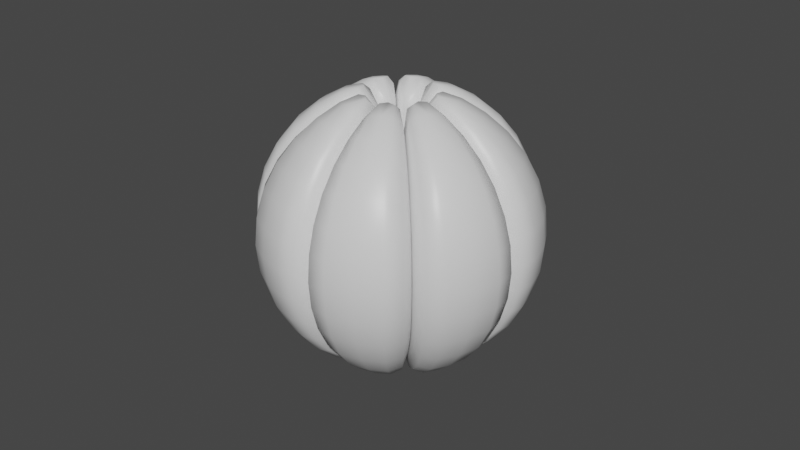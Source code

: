 # Source: garlicCut7.blend  (saved by Blender 3.2.14; exported with 4.5.12 LTS)
import bpy
from mathutils import Matrix  # noqa: F401  (used for matrix-valued properties, if any)

bpy.ops.wm.read_factory_settings(use_empty=True)
scene = bpy.context.scene
scene.name = 'Scene'

# ---- collections
col_collection = bpy.data.collections.new('Collection'); scene.collection.children.link(col_collection)

# ---- materials (node trees are filled in below, after node groups)
mat_garlic = bpy.data.materials.new('Garlic')
mat_garlic.alpha_threshold = 0.0
mat_garlic.use_transparent_shadow = False
mat_garlic.line_color = (0.0, 0.0, 0.0, 1.0)

# ---- material node trees
mat_garlic.use_nodes = True; mat_garlic.node_tree.nodes.clear()
_N = mat_garlic.node_tree.nodes; _L = mat_garlic.node_tree.links
n0 = _N.new('ShaderNodeOutputMaterial'); n0.name = 'Material Output'; n0.location = (300, 300)
n1 = _N.new('ShaderNodeBsdfPrincipled'); n1.name = 'Principled BSDF'; n1.location = (10, 300)
n1.distribution = 'GGX'
n1.subsurface_method = 'RANDOM_WALK_SKIN'
n1.inputs[2].default_value = 0.4
n1.inputs[3].default_value = 1.45
n1.inputs[27].default_value = (0.0, 0.0, 0.0, 1.0)
n1.inputs[28].default_value = 1.0
_L.new(n1.outputs[0], n0.inputs[0])
n0.is_active_output = True

# ---- world
world_world = bpy.data.worlds.new('World'); scene.world = world_world
world_world.use_nodes = True; world_world.node_tree.nodes.clear()
_N = world_world.node_tree.nodes; _L = world_world.node_tree.links
n0 = _N.new('ShaderNodeOutputWorld'); n0.name = 'World Output'; n0.location = (300, 300)
n1 = _N.new('ShaderNodeBackground'); n1.name = 'Background'; n1.location = (10, 300)
n1.inputs[0].default_value = (0.05088, 0.05088, 0.05088, 1.0)
_L.new(n1.outputs[0], n0.inputs[0])
n0.is_active_output = True
world_world.color = (0.05088, 0.05088, 0.05088)
world_world.use_sun_shadow = False
world_world.sun_shadow_jitter_overblur = 0.0

# ---- meshes
me_sphere_003 = bpy.data.meshes.new('Sphere.003')
me_sphere_003.from_pydata([(0.009073, 0.009073, 0.02156), (0.01676, 0.01676, 0.0143), (0.0219, 0.0219, 0.003417), (0.02371, 0.02371, -0.009414), (0.0219, 0.0219, -0.02225), (0.01676, 0.01676, -0.03312), (0.009073, 0.009073, -0.04039), (0.01591, 0.00659, 0.03216), (0.0294, 0.01218, 0.02241), (0.03841, 0.01591, 0.007807), (0.04157, 0.01722, -0.009414), (0.03841, 0.01591, -0.02663), (0.0294, 0.01218, -0.04123), (0.01591, 0.00659, -0.05099), (0.01283, -3.917e-09, 0.02156), (0.02371, -7.643e-09, 0.0143), (0.03098, -8.793e-09, 0.003417), (0.03353, -1.008e-08, -0.009414), (0.03098, -8.829e-09, -0.02225), (0.02371, -7.708e-09, -0.03312), (0.01283, -5.344e-09, -0.04039), (0.01125, -8.743e-09, 0.02188), (0.01125, -4.92e-09, -0.04071), (0.01722, -4.323e-09, 0.03216), (0.03182, -8.346e-09, 0.02241), (0.04157, -9.687e-09, 0.007807), (0.045, -1.103e-08, -0.009414), (0.04157, -9.687e-09, -0.02663), (0.03182, -8.346e-09, -0.04123), (0.01722, -5.664e-09, -0.05099), (0.007955, 0.007955, 0.02188), (0.007955, 0.007955, -0.04071), (0.01218, 0.01218, 0.03216), (0.0225, 0.0225, 0.02241), (0.0294, 0.0294, 0.007807), (0.03182, 0.03182, -0.009414), (0.0294, 0.0294, -0.02663), (0.0225, 0.0225, -0.04123), (0.01218, 0.01218, -0.05099), (-1.599e-15, -7.868e-09, 0.03559), (0.0, -3.934e-09, -0.05441)], [], [(32, 39, 7), (40, 38, 13), (37, 36, 11, 12), (35, 34, 9, 10), (33, 32, 7, 8), (38, 37, 12, 13), (36, 35, 10, 11), (34, 33, 8, 9), (12, 11, 27, 28), (10, 9, 25, 26), (8, 7, 23, 24), (13, 12, 28, 29), (11, 10, 26, 27), (9, 8, 24, 25), (7, 39, 23), (40, 13, 29), (14, 21, 22, 20, 19, 18, 17, 16, 15), (0, 1, 2, 3, 4, 5, 6, 31, 30), (14, 15, 24, 23), (15, 16, 25, 24), (16, 17, 26, 25), (17, 18, 27, 26), (18, 19, 28, 27), (19, 20, 29, 28), (21, 14, 23, 39), (20, 22, 40, 29), (22, 21, 39, 40), (1, 0, 32, 33), (2, 1, 33, 34), (3, 2, 34, 35), (4, 3, 35, 36), (5, 4, 36, 37), (6, 5, 37, 38), (0, 30, 39, 32), (31, 6, 38, 40), (30, 31, 40, 39)])
me_sphere_003.polygons.foreach_set('use_smooth', [True] * 36)
_uv = me_sphere_003.uv_layers.new(name='UVMap')
_uv.uv.foreach_set('vector', [0.625, 0.875, 0.5937, 1.0, 0.5625, 0.875, 0.5937, 0.0, 0.625, 0.125, 0.5625, 0.125, 0.625, 0.25, 0.625, 0.375, 0.5625, 0.375, 0.5625, 0.25, 0.625, 0.5, 0.625, 0.625, 0.5625, 0.625, 0.5625, 0.5, 0.625, 0.75, 0.625, 0.875, 0.5625, 0.875, 0.5625, 0.75, 0.625, 0.125, 0.625, 0.25, 0.5625, 0.25, 0.5625, 0.125, 0.625, 0.375, 0.625, 0.5, 0.5625, 0.5, 0.5625, 0.375, 0.625, 0.625, 0.625, 0.75, 0.5625, 0.75, 0.5625, 0.625, 0.5625, 0.25, 0.5625, 0.375, 0.5, 0.375, 0.5, 0.25, 0.5625, 0.5, 0.5625, 0.625, 0.5, 0.625, 0.5, 0.5, 0.5625, 0.75, 0.5625, 0.875, 0.5, 0.875, 0.5, 0.75, 0.5625, 0.125, 0.5625, 0.25, 0.5, 0.25, 0.5, 0.125, 0.5625, 0.375, 0.5625, 0.5, 0.5, 0.5, 0.5, 0.375, 0.5625, 0.625, 0.5625, 0.75, 0.5, 0.75, 0.5, 0.625, 0.5625, 0.875, 0.5312, 1.0, 0.5, 0.875, 0.5312, 0.0, 0.5625, 0.125, 0.5, 0.125, 0.5148, 0.804, 0.5166, 0.8126, 0.5166, 0.1874, 0.5148, 0.196, 0.5078, 0.2928, 0.506, 0.3955, 0.5056, 0.5, 0.506, 0.6045, 0.5078, 0.7072, 0.6053, 0.804, 0.6127, 0.7072, 0.6142, 0.6045, 0.6139, 0.5, 0.6118, 0.3955, 0.606, 0.2928, 0.5856, 0.196, 0.5803, 0.1874, 0.6032, 0.8126, 0.5148, 0.804, 0.5078, 0.7072, 0.5, 0.75, 0.5, 0.875, 0.5078, 0.7072, 0.506, 0.6045, 0.5, 0.625, 0.5, 0.75, 0.506, 0.6045, 0.5056, 0.5, 0.5, 0.5, 0.5, 0.625, 0.5056, 0.5, 0.506, 0.3955, 0.5, 0.375, 0.5, 0.5, 0.506, 0.3955, 0.5078, 0.2928, 0.5, 0.25, 0.5, 0.375, 0.5078, 0.2928, 0.5148, 0.196, 0.5, 0.125, 0.5, 0.25, 0.5166, 0.8126, 0.5148, 0.804, 0.5, 0.875, 0.5312, 1.0, 0.5148, 0.196, 0.5166, 0.1874, 0.5312, 0.0, 0.5, 0.125, 0.5166, 0.1874, 0.5166, 0.8126, 0.5312, 1.0, 0.5312, 0.0, 0.6127, 0.7072, 0.6053, 0.804, 0.625, 0.875, 0.625, 0.75, 0.6142, 0.6045, 0.6127, 0.7072, 0.625, 0.75, 0.625, 0.625, 0.6139, 0.5, 0.6142, 0.6045, 0.625, 0.625, 0.625, 0.5, 0.6118, 0.3955, 0.6139, 0.5, 0.625, 0.5, 0.625, 0.375, 0.606, 0.2928, 0.6118, 0.3955, 0.625, 0.375, 0.625, 0.25, 0.5856, 0.196, 0.606, 0.2928, 0.625, 0.25, 0.625, 0.125, 0.6053, 0.804, 0.6032, 0.8126, 0.5937, 1.0, 0.625, 0.875, 0.5803, 0.1874, 0.5856, 0.196, 0.625, 0.125, 0.5312, 0.0, 0.6032, 0.8126, 0.5803, 0.1874, 0.5312, 0.0, 0.5937, 1.0])
me_sphere_003.materials.append(mat_garlic)
me_sphere_003.update()
me_sphere_005 = bpy.data.meshes.new('Sphere.005')
me_sphere_005.from_pydata([(-1.778e-09, 0.02371, 0.0143), (-2.35e-09, 0.03098, 0.003417), (-2.388e-09, 0.03098, -0.02225), (-1.027e-09, 0.01283, -0.04039), (0.00659, 0.01591, 0.03216), (0.01218, 0.0294, 0.02241), (0.01591, 0.03841, 0.007807), (0.01722, 0.04157, -0.009414), (0.01591, 0.03841, -0.02663), (0.01218, 0.0294, -0.04123), (0.00659, 0.01591, -0.05099), (0.009073, 0.009073, 0.02156), (0.01676, 0.01676, 0.0143), (0.0219, 0.0219, 0.003417), (0.02371, 0.02371, -0.009414), (0.0219, 0.0219, -0.02225), (0.01676, 0.01676, -0.03312), (0.009073, 0.009073, -0.04039), (2.574e-09, 0.01125, 0.02188), (2.456e-09, 0.01125, -0.04071), (8.616e-09, 0.01283, 0.02156), (2.442e-08, 0.03353, -0.009414), (1.173e-08, 0.02371, -0.03312), (0.0, 0.03182, 0.02241), (0.0, 0.04157, 0.007807), (0.007955, 0.007955, 0.02188), (9.552e-09, 0.01722, 0.03216), (2.699e-08, 0.045, -0.009414), (0.0, 0.04157, -0.02663), (1.358e-08, 0.03182, -0.04123), (0.0, 0.01722, -0.05099), (0.007955, 0.007955, -0.04071), (0.01218, 0.01218, 0.03216), (0.0225, 0.0225, 0.02241), (0.0294, 0.0294, 0.007807), (0.03182, 0.03182, -0.009414), (0.0294, 0.0294, -0.02663), (0.0225, 0.0225, -0.04123), (0.01218, 0.01218, -0.05099), (-1.599e-15, -7.868e-09, 0.03559), (0.0, -3.934e-09, -0.05441)], [], [(27, 24, 6, 7), (23, 26, 4, 5), (30, 29, 9, 10), (28, 27, 7, 8), (24, 23, 5, 6), (26, 39, 4), (40, 30, 10), (29, 28, 8, 9), (10, 9, 37, 38), (8, 7, 35, 36), (6, 5, 33, 34), (4, 39, 32), (40, 10, 38), (9, 8, 36, 37), (7, 6, 34, 35), (5, 4, 32, 33), (11, 25, 31, 17, 16, 15, 14, 13, 12), (0, 1, 21, 2, 22, 3, 19, 18, 20), (1, 0, 23, 24), (20, 18, 39, 26), (0, 20, 26, 23), (21, 1, 24, 27), (2, 21, 27, 28), (22, 2, 28, 29), (3, 22, 29, 30), (19, 3, 30, 40), (18, 19, 40, 39), (11, 12, 33, 32), (12, 13, 34, 33), (13, 14, 35, 34), (14, 15, 36, 35), (15, 16, 37, 36), (16, 17, 38, 37), (25, 11, 32, 39), (17, 31, 40, 38), (31, 25, 39, 40)])
me_sphere_005.polygons.foreach_set('use_smooth', [True] * 36)
_uv = me_sphere_005.uv_layers.new(name='UVMap')
_uv.uv.foreach_set('vector', [0.75, 0.5, 0.75, 0.625, 0.6875, 0.625, 0.6875, 0.5, 0.75, 0.75, 0.75, 0.875, 0.6875, 0.875, 0.6875, 0.75, 0.75, 0.125, 0.75, 0.25, 0.6875, 0.25, 0.6875, 0.125, 0.75, 0.375, 0.75, 0.5, 0.6875, 0.5, 0.6875, 0.375, 0.75, 0.625, 0.75, 0.75, 0.6875, 0.75, 0.6875, 0.625, 0.75, 0.875, 0.7187, 1.0, 0.6875, 0.875, 0.7188, 0.0, 0.75, 0.125, 0.6875, 0.125, 0.75, 0.25, 0.75, 0.375, 0.6875, 0.375, 0.6875, 0.25, 0.6875, 0.125, 0.6875, 0.25, 0.625, 0.25, 0.625, 0.125, 0.6875, 0.375, 0.6875, 0.5, 0.625, 0.5, 0.625, 0.375, 0.6875, 0.625, 0.6875, 0.75, 0.625, 0.75, 0.625, 0.625, 0.6875, 0.875, 0.6562, 1.0, 0.625, 0.875, 0.6562, 0.0, 0.6875, 0.125, 0.625, 0.125, 0.6875, 0.25, 0.6875, 0.375, 0.625, 0.375, 0.625, 0.25, 0.6875, 0.5, 0.6875, 0.625, 0.625, 0.625, 0.625, 0.5, 0.6875, 0.75, 0.6875, 0.875, 0.625, 0.875, 0.625, 0.75, 0.6398, 0.804, 0.6416, 0.8126, 0.6416, 0.1874, 0.6398, 0.196, 0.6328, 0.2928, 0.631, 0.3955, 0.6306, 0.5, 0.631, 0.6045, 0.6328, 0.7072, 0.7377, 0.7072, 0.7392, 0.6045, 0.7389, 0.5, 0.7368, 0.3955, 0.731, 0.2928, 0.7106, 0.196, 0.7053, 0.1874, 0.7282, 0.8126, 0.7303, 0.804, 0.7392, 0.6045, 0.7377, 0.7072, 0.75, 0.75, 0.75, 0.625, 0.7303, 0.804, 0.7282, 0.8126, 0.7187, 1.0, 0.75, 0.875, 0.7377, 0.7072, 0.7303, 0.804, 0.75, 0.875, 0.75, 0.75, 0.7389, 0.5, 0.7392, 0.6045, 0.75, 0.625, 0.75, 0.5, 0.7368, 0.3955, 0.7389, 0.5, 0.75, 0.5, 0.75, 0.375, 0.731, 0.2928, 0.7368, 0.3955, 0.75, 0.375, 0.75, 0.25, 0.7106, 0.196, 0.731, 0.2928, 0.75, 0.25, 0.75, 0.125, 0.7053, 0.1874, 0.7106, 0.196, 0.75, 0.125, 0.6562, 0.0, 0.7282, 0.8126, 0.7053, 0.1874, 0.6562, 0.0, 0.7187, 1.0, 0.6398, 0.804, 0.6328, 0.7072, 0.625, 0.75, 0.625, 0.875, 0.6328, 0.7072, 0.631, 0.6045, 0.625, 0.625, 0.625, 0.75, 0.631, 0.6045, 0.6306, 0.5, 0.625, 0.5, 0.625, 0.625, 0.6306, 0.5, 0.631, 0.3955, 0.625, 0.375, 0.625, 0.5, 0.631, 0.3955, 0.6328, 0.2928, 0.625, 0.25, 0.625, 0.375, 0.6328, 0.2928, 0.6398, 0.196, 0.625, 0.125, 0.625, 0.25, 0.6416, 0.8126, 0.6398, 0.804, 0.625, 0.875, 0.6562, 1.0, 0.6398, 0.196, 0.6416, 0.1874, 0.6562, 0.0, 0.625, 0.125, 0.6416, 0.1874, 0.6416, 0.8126, 0.6562, 1.0, 0.6562, 0.0])
me_sphere_005.materials.append(mat_garlic)
me_sphere_005.update()
me_sphere_006 = bpy.data.meshes.new('Sphere.006')
me_sphere_006.from_pydata([(1.173e-08, 0.02371, -0.03312), (2.442e-08, 0.03353, -0.009414), (8.616e-09, 0.01283, 0.02156), (-0.00659, 0.01591, -0.05099), (-0.01218, 0.0294, -0.04123), (-0.01591, 0.03841, -0.02663), (-0.01722, 0.04157, -0.009414), (-0.01591, 0.03841, 0.007807), (-0.01218, 0.0294, 0.02241), (-0.00659, 0.01591, 0.03216), (-0.009073, 0.009073, -0.04039), (-0.01676, 0.01676, -0.03312), (-0.0219, 0.0219, -0.02225), (-0.02371, 0.02371, -0.009414), (-0.0219, 0.0219, 0.003417), (-0.01676, 0.01676, 0.0143), (-0.009073, 0.009073, 0.02156), (2.456e-09, 0.01125, -0.04071), (2.574e-09, 0.01125, 0.02188), (-1.027e-09, 0.01283, -0.04039), (-2.388e-09, 0.03098, -0.02225), (-2.35e-09, 0.03098, 0.003417), (-1.778e-09, 0.02371, 0.0143), (0.0, 0.01722, -0.05099), (-0.007955, 0.007955, -0.04071), (1.358e-08, 0.03182, -0.04123), (0.0, 0.04157, -0.02663), (2.699e-08, 0.045, -0.009414), (0.0, 0.04157, 0.007807), (9.552e-09, 0.01722, 0.03216), (0.0, 0.03182, 0.02241), (-0.007955, 0.007955, 0.02188), (-0.01218, 0.01218, -0.05099), (0.0, -3.934e-09, -0.05441), (-1.599e-15, -7.868e-09, 0.03559), (-0.01218, 0.01218, 0.03216), (-0.0225, 0.0225, -0.04123), (-0.0294, 0.0294, -0.02663), (-0.03182, 0.03182, -0.009414), (-0.0294, 0.0294, 0.007807), (-0.0225, 0.0225, 0.02241)], [], [(8, 9, 29, 30), (6, 7, 28, 27), (4, 5, 26, 25), (33, 3, 23), (9, 34, 29), (7, 8, 30, 28), (5, 6, 27, 26), (3, 4, 25, 23), (33, 32, 3), (35, 34, 9), (39, 40, 8, 7), (37, 38, 6, 5), (32, 36, 4, 3), (40, 35, 9, 8), (38, 39, 7, 6), (36, 37, 5, 4), (19, 0, 20, 1, 21, 22, 2, 18, 17), (10, 24, 31, 16, 15, 14, 13, 12, 11), (19, 17, 33, 23), (0, 19, 23, 25), (20, 0, 25, 26), (1, 20, 26, 27), (21, 1, 27, 28), (2, 22, 30, 29), (18, 2, 29, 34), (22, 21, 28, 30), (17, 18, 34, 33), (24, 10, 32, 33), (16, 31, 34, 35), (10, 11, 36, 32), (11, 12, 37, 36), (12, 13, 38, 37), (13, 14, 39, 38), (14, 15, 40, 39), (15, 16, 35, 40), (31, 24, 33, 34)])
me_sphere_006.polygons.foreach_set('use_smooth', [True] * 36)
_uv = me_sphere_006.uv_layers.new(name='UVMap')
_uv.uv.foreach_set('vector', [0.8125, 0.75, 0.8125, 0.875, 0.75, 0.875, 0.75, 0.75, 0.8125, 0.5, 0.8125, 0.625, 0.75, 0.625, 0.75, 0.5, 0.8125, 0.25, 0.8125, 0.375, 0.75, 0.375, 0.75, 0.25, 0.7812, 0.0, 0.8125, 0.125, 0.75, 0.125, 0.8125, 0.875, 0.7812, 1.0, 0.75, 0.875, 0.8125, 0.625, 0.8125, 0.75, 0.75, 0.75, 0.75, 0.625, 0.8125, 0.375, 0.8125, 0.5, 0.75, 0.5, 0.75, 0.375, 0.8125, 0.125, 0.8125, 0.25, 0.75, 0.25, 0.75, 0.125, 0.8437, 0.0, 0.875, 0.125, 0.8125, 0.125, 0.875, 0.875, 0.8437, 1.0, 0.8125, 0.875, 0.875, 0.625, 0.875, 0.75, 0.8125, 0.75, 0.8125, 0.625, 0.875, 0.375, 0.875, 0.5, 0.8125, 0.5, 0.8125, 0.375, 0.875, 0.125, 0.875, 0.25, 0.8125, 0.25, 0.8125, 0.125, 0.875, 0.75, 0.875, 0.875, 0.8125, 0.875, 0.8125, 0.75, 0.875, 0.5, 0.875, 0.625, 0.8125, 0.625, 0.8125, 0.5, 0.875, 0.25, 0.875, 0.375, 0.8125, 0.375, 0.8125, 0.25, 0.7648, 0.196, 0.7578, 0.2928, 0.756, 0.3955, 0.7556, 0.5, 0.756, 0.6045, 0.7578, 0.7072, 0.7648, 0.804, 0.7666, 0.8126, 0.7666, 0.1874, 0.8356, 0.196, 0.8303, 0.1874, 0.8532, 0.8126, 0.8553, 0.804, 0.8627, 0.7072, 0.8642, 0.6045, 0.8639, 0.5, 0.8618, 0.3955, 0.856, 0.2928, 0.7648, 0.196, 0.7666, 0.1874, 0.7812, 0.0, 0.75, 0.125, 0.7578, 0.2928, 0.7648, 0.196, 0.75, 0.125, 0.75, 0.25, 0.756, 0.3955, 0.7578, 0.2928, 0.75, 0.25, 0.75, 0.375, 0.7556, 0.5, 0.756, 0.3955, 0.75, 0.375, 0.75, 0.5, 0.756, 0.6045, 0.7556, 0.5, 0.75, 0.5, 0.75, 0.625, 0.7648, 0.804, 0.7578, 0.7072, 0.75, 0.75, 0.75, 0.875, 0.7666, 0.8126, 0.7648, 0.804, 0.75, 0.875, 0.7812, 1.0, 0.7578, 0.7072, 0.756, 0.6045, 0.75, 0.625, 0.75, 0.75, 0.7666, 0.1874, 0.7666, 0.8126, 0.7812, 1.0, 0.7812, 0.0, 0.8303, 0.1874, 0.8356, 0.196, 0.875, 0.125, 0.7812, 0.0, 0.8553, 0.804, 0.8532, 0.8126, 0.8437, 1.0, 0.875, 0.875, 0.8356, 0.196, 0.856, 0.2928, 0.875, 0.25, 0.875, 0.125, 0.856, 0.2928, 0.8618, 0.3955, 0.875, 0.375, 0.875, 0.25, 0.8618, 0.3955, 0.8639, 0.5, 0.875, 0.5, 0.875, 0.375, 0.8639, 0.5, 0.8642, 0.6045, 0.875, 0.625, 0.875, 0.5, 0.8642, 0.6045, 0.8627, 0.7072, 0.875, 0.75, 0.875, 0.625, 0.8627, 0.7072, 0.8553, 0.804, 0.875, 0.875, 0.875, 0.75, 0.8532, 0.8126, 0.8303, 0.1874, 0.7812, 0.0, 0.8437, 1.0])
me_sphere_006.materials.append(mat_garlic)
me_sphere_006.update()
me_sphere_007 = bpy.data.meshes.new('Sphere.007')
me_sphere_007.from_pydata([(-0.009073, 0.009073, -0.04039), (-0.01676, 0.01676, -0.03312), (-0.0219, 0.0219, -0.02225), (-0.02371, 0.02371, -0.009414), (-0.0219, 0.0219, 0.003417), (-0.01676, 0.01676, 0.0143), (-0.009073, 0.009073, 0.02156), (-0.01591, 0.00659, -0.05099), (-0.0294, 0.01218, -0.04123), (-0.03841, 0.01591, -0.02663), (-0.04157, 0.01722, -0.009414), (-0.03841, 0.01591, 0.007807), (-0.0294, 0.01218, 0.02241), (-0.01591, 0.00659, 0.03216), (-0.01283, 1.083e-09, -0.04039), (-0.02371, 2.478e-10, -0.03312), (-0.03098, 7.318e-09, -0.02225), (-0.03353, 1.104e-08, -0.009414), (-0.03098, 7.444e-09, 0.003417), (-0.02371, 4.809e-10, 0.0143), (-0.01283, 7.169e-10, 0.02156), (-0.007955, 0.007955, -0.04071), (-0.007955, 0.007955, 0.02188), (-0.01218, 0.01218, -0.05099), (-0.01125, 5.287e-10, -0.04071), (-0.01125, -3.011e-09, 0.02188), (-0.01218, 0.01218, 0.03216), (-0.0225, 0.0225, -0.04123), (-0.0294, 0.0294, -0.02663), (-0.03182, 0.03182, -0.009414), (-0.0294, 0.0294, 0.007807), (-0.0225, 0.0225, 0.02241), (-0.01722, 3.053e-09, -0.05099), (0.0, -3.934e-09, -0.05441), (-1.599e-15, -7.868e-09, 0.03559), (-0.01722, 2.383e-09, 0.03216), (-0.03182, 3.724e-09, -0.04123), (-0.04157, 1.177e-08, -0.02663), (-0.045, 1.579e-08, -0.009414), (-0.04157, 1.177e-08, 0.007807), (-0.03182, 3.724e-09, 0.02241)], [], [(11, 12, 31, 30), (9, 10, 29, 28), (7, 8, 27, 23), (12, 13, 26, 31), (10, 11, 30, 29), (8, 9, 28, 27), (33, 7, 23), (13, 34, 26), (40, 35, 13, 12), (38, 39, 11, 10), (36, 37, 9, 8), (33, 32, 7), (35, 34, 13), (39, 40, 12, 11), (37, 38, 10, 9), (32, 36, 8, 7), (0, 1, 2, 3, 4, 5, 6, 22, 21), (14, 24, 25, 20, 19, 18, 17, 16, 15), (0, 21, 33, 23), (22, 6, 26, 34), (1, 0, 23, 27), (2, 1, 27, 28), (3, 2, 28, 29), (4, 3, 29, 30), (5, 4, 30, 31), (6, 5, 31, 26), (21, 22, 34, 33), (24, 14, 32, 33), (20, 25, 34, 35), (14, 15, 36, 32), (15, 16, 37, 36), (16, 17, 38, 37), (17, 18, 39, 38), (18, 19, 40, 39), (19, 20, 35, 40), (25, 24, 33, 34)])
me_sphere_007.polygons.foreach_set('use_smooth', [True] * 36)
_uv = me_sphere_007.uv_layers.new(name='UVMap')
_uv.uv.foreach_set('vector', [0.9375, 0.625, 0.9375, 0.75, 0.875, 0.75, 0.875, 0.625, 0.9375, 0.375, 0.9375, 0.5, 0.875, 0.5, 0.875, 0.375, 0.9375, 0.125, 0.9375, 0.25, 0.875, 0.25, 0.875, 0.125, 0.9375, 0.75, 0.9375, 0.875, 0.875, 0.875, 0.875, 0.75, 0.9375, 0.5, 0.9375, 0.625, 0.875, 0.625, 0.875, 0.5, 0.9375, 0.25, 0.9375, 0.375, 0.875, 0.375, 0.875, 0.25, 0.9062, 0.0, 0.9375, 0.125, 0.875, 0.125, 0.9375, 0.875, 0.9062, 1.0, 0.875, 0.875, 1.0, 0.75, 1.0, 0.875, 0.9375, 0.875, 0.9375, 0.75, 1.0, 0.5, 1.0, 0.625, 0.9375, 0.625, 0.9375, 0.5, 1.0, 0.25, 1.0, 0.375, 0.9375, 0.375, 0.9375, 0.25, 0.9688, 0.0, 1.0, 0.125, 0.9375, 0.125, 1.0, 0.875, 0.9688, 1.0, 0.9375, 0.875, 1.0, 0.625, 1.0, 0.75, 0.9375, 0.75, 0.9375, 0.625, 1.0, 0.375, 1.0, 0.5, 0.9375, 0.5, 0.9375, 0.375, 1.0, 0.125, 1.0, 0.25, 0.9375, 0.25, 0.9375, 0.125, 0.8898, 0.196, 0.8828, 0.2928, 0.881, 0.3955, 0.8806, 0.5, 0.881, 0.6045, 0.8828, 0.7072, 0.8898, 0.804, 0.8916, 0.8126, 0.8916, 0.1874, 0.9606, 0.196, 0.9553, 0.1874, 0.9782, 0.8126, 0.9803, 0.804, 0.9877, 0.7072, 0.9892, 0.6045, 0.9889, 0.5, 0.9868, 0.3955, 0.981, 0.2928, 0.8898, 0.196, 0.8916, 0.1874, 0.9062, 0.0, 0.875, 0.125, 0.8916, 0.8126, 0.8898, 0.804, 0.875, 0.875, 0.9062, 1.0, 0.8828, 0.2928, 0.8898, 0.196, 0.875, 0.125, 0.875, 0.25, 0.881, 0.3955, 0.8828, 0.2928, 0.875, 0.25, 0.875, 0.375, 0.8806, 0.5, 0.881, 0.3955, 0.875, 0.375, 0.875, 0.5, 0.881, 0.6045, 0.8806, 0.5, 0.875, 0.5, 0.875, 0.625, 0.8828, 0.7072, 0.881, 0.6045, 0.875, 0.625, 0.875, 0.75, 0.8898, 0.804, 0.8828, 0.7072, 0.875, 0.75, 0.875, 0.875, 0.8916, 0.1874, 0.8916, 0.8126, 0.9062, 1.0, 0.9062, 0.0, 0.9553, 0.1874, 0.9606, 0.196, 1.0, 0.125, 0.9062, 0.0, 0.9803, 0.804, 0.9782, 0.8126, 0.9688, 1.0, 1.0, 0.875, 0.9606, 0.196, 0.981, 0.2928, 1.0, 0.25, 1.0, 0.125, 0.981, 0.2928, 0.9868, 0.3955, 1.0, 0.375, 1.0, 0.25, 0.9868, 0.3955, 0.9889, 0.5, 1.0, 0.5, 1.0, 0.375, 0.9889, 0.5, 0.9892, 0.6045, 1.0, 0.625, 1.0, 0.5, 0.9892, 0.6045, 0.9877, 0.7072, 1.0, 0.75, 1.0, 0.625, 0.9877, 0.7072, 0.9803, 0.804, 1.0, 0.875, 1.0, 0.75, 0.9782, 0.8126, 0.9553, 0.1874, 0.9062, 0.0, 0.9688, 1.0])
me_sphere_007.materials.append(mat_garlic)
me_sphere_007.update()
me_sphere_008 = bpy.data.meshes.new('Sphere.008')
me_sphere_008.from_pydata([(-0.01283, 1.083e-09, -0.04039), (-0.02371, 2.478e-10, -0.03312), (-0.03098, 7.318e-09, -0.02225), (-0.03353, 1.104e-08, -0.009414), (-0.03098, 7.444e-09, 0.003417), (-0.02371, 4.809e-10, 0.0143), (-0.01283, 7.169e-10, 0.02156), (-0.01591, -0.00659, -0.05099), (-0.0294, -0.01218, -0.04123), (-0.03841, -0.01591, -0.02663), (-0.04157, -0.01722, -0.009414), (-0.03841, -0.01591, 0.007807), (-0.0294, -0.01218, 0.02241), (-0.01591, -0.00659, 0.03216), (-0.007955, -0.007955, -0.04071), (-0.009073, -0.009073, -0.04039), (-0.01676, -0.01676, -0.03312), (-0.0219, -0.0219, -0.02225), (-0.02371, -0.02371, -0.009414), (-0.0219, -0.0219, 0.003417), (-0.01676, -0.01676, 0.0143), (-0.009073, -0.009073, 0.02156), (-0.007955, -0.007955, 0.02188), (-0.01125, -3.011e-09, 0.02188), (-0.01218, -0.01218, 0.03216), (-0.01218, -0.01218, -0.05099), (-0.01125, 5.287e-10, -0.04071), (-0.0225, -0.0225, -0.04123), (-0.0294, -0.0294, -0.02663), (-0.03182, -0.03182, -0.009414), (-0.0294, -0.0294, 0.007807), (-0.0225, -0.0225, 0.02241), (-0.01722, 3.053e-09, -0.05099), (0.0, -3.934e-09, -0.05441), (-1.599e-15, -7.868e-09, 0.03559), (-0.01722, 2.383e-09, 0.03216), (-0.03182, 3.724e-09, -0.04123), (-0.04157, 1.177e-08, -0.02663), (-0.045, 1.579e-08, -0.009414), (-0.04157, 1.177e-08, 0.007807), (-0.03182, 3.724e-09, 0.02241)], [], [(10, 11, 39, 38), (8, 9, 37, 36), (33, 7, 32), (13, 34, 35), (11, 12, 40, 39), (9, 10, 38, 37), (7, 8, 36, 32), (12, 13, 35, 40), (24, 34, 13), (30, 31, 12, 11), (28, 29, 10, 9), (25, 27, 8, 7), (31, 24, 13, 12), (29, 30, 11, 10), (27, 28, 9, 8), (33, 25, 7), (0, 1, 2, 3, 4, 5, 6, 23, 26), (22, 21, 20, 19, 18, 17, 16, 15, 14), (21, 22, 34, 24), (14, 15, 25, 33), (15, 16, 27, 25), (16, 17, 28, 27), (17, 18, 29, 28), (18, 19, 30, 29), (19, 20, 31, 30), (20, 21, 24, 31), (22, 14, 33, 34), (0, 26, 33, 32), (23, 6, 35, 34), (1, 0, 32, 36), (2, 1, 36, 37), (3, 2, 37, 38), (4, 3, 38, 39), (5, 4, 39, 40), (6, 5, 40, 35), (26, 23, 34, 33)])
me_sphere_008.polygons.foreach_set('use_smooth', [True] * 36)
_uv = me_sphere_008.uv_layers.new(name='UVMap')
_uv.uv.foreach_set('vector', [0.0625, 0.5, 0.0625, 0.625, 0.0, 0.625, 0.0, 0.5, 0.0625, 0.25, 0.0625, 0.375, 0.0, 0.375, 0.0, 0.25, 0.03125, 0.0, 0.0625, 0.125, 0.0, 0.125, 0.0625, 0.875, 0.03125, 1.0, 0.0, 0.875, 0.0625, 0.625, 0.0625, 0.75, 0.0, 0.75, 0.0, 0.625, 0.0625, 0.375, 0.0625, 0.5, 0.0, 0.5, 0.0, 0.375, 0.0625, 0.125, 0.0625, 0.25, 0.0, 0.25, 0.0, 0.125, 0.0625, 0.75, 0.0625, 0.875, 0.0, 0.875, 0.0, 0.75, 0.125, 0.875, 0.09375, 1.0, 0.0625, 0.875, 0.125, 0.625, 0.125, 0.75, 0.0625, 0.75, 0.0625, 0.625, 0.125, 0.375, 0.125, 0.5, 0.0625, 0.5, 0.0625, 0.375, 0.125, 0.125, 0.125, 0.25, 0.0625, 0.25, 0.0625, 0.125, 0.125, 0.75, 0.125, 0.875, 0.0625, 0.875, 0.0625, 0.75, 0.125, 0.5, 0.125, 0.625, 0.0625, 0.625, 0.0625, 0.5, 0.125, 0.25, 0.125, 0.375, 0.0625, 0.375, 0.0625, 0.25, 0.09375, 0.0, 0.125, 0.125, 0.0625, 0.125, 0.01478, 0.196, 0.007824, 0.2928, 0.005986, 0.3955, 0.005554, 0.5, 0.005986, 0.6045, 0.007824, 0.7072, 0.01478, 0.804, 0.01664, 0.8126, 0.01664, 0.1874, 0.07508, 0.8126, 0.08065, 0.804, 0.1015, 0.7072, 0.107, 0.6045, 0.1083, 0.5, 0.107, 0.3955, 0.1015, 0.2928, 0.08065, 0.196, 0.07508, 0.1874, 0.08065, 0.804, 0.07508, 0.8126, 0.03125, 1.0, 0.125, 0.875, 0.07508, 0.1874, 0.08065, 0.196, 0.125, 0.125, 0.03125, 0.0, 0.08065, 0.196, 0.1015, 0.2928, 0.125, 0.25, 0.125, 0.125, 0.1015, 0.2928, 0.107, 0.3955, 0.125, 0.375, 0.125, 0.25, 0.107, 0.3955, 0.1083, 0.5, 0.125, 0.5, 0.125, 0.375, 0.1083, 0.5, 0.107, 0.6045, 0.125, 0.625, 0.125, 0.5, 0.107, 0.6045, 0.1015, 0.7072, 0.125, 0.75, 0.125, 0.625, 0.1015, 0.7072, 0.08065, 0.804, 0.125, 0.875, 0.125, 0.75, 0.07508, 0.8126, 0.07508, 0.1874, 0.03125, 0.0, 0.03125, 1.0, 0.01478, 0.196, 0.01664, 0.1874, 0.03125, 0.0, 0.0, 0.125, 0.01664, 0.8126, 0.01478, 0.804, 0.0, 0.875, 0.03125, 1.0, 0.007824, 0.2928, 0.01478, 0.196, 0.0, 0.125, 0.0, 0.25, 0.005986, 0.3955, 0.007824, 0.2928, 0.0, 0.25, 0.0, 0.375, 0.005554, 0.5, 0.005986, 0.3955, 0.0, 0.375, 0.0, 0.5, 0.005986, 0.6045, 0.005554, 0.5, 0.0, 0.5, 0.0, 0.625, 0.007824, 0.7072, 0.005986, 0.6045, 0.0, 0.625, 0.0, 0.75, 0.01478, 0.804, 0.007824, 0.7072, 0.0, 0.75, 0.0, 0.875, 0.01664, 0.1874, 0.01664, 0.8126, 0.03125, 1.0, 0.03125, 0.0])
me_sphere_008.materials.append(mat_garlic)
me_sphere_008.update()
me_sphere_009 = bpy.data.meshes.new('Sphere.009')
me_sphere_009.from_pydata([(-2.665e-09, -0.01125, -0.04071), (-0.009073, -0.009073, -0.04039), (-0.01676, -0.01676, -0.03312), (-0.0219, -0.0219, -0.02225), (-0.02371, -0.02371, -0.009414), (-0.0219, -0.0219, 0.003417), (-0.01676, -0.01676, 0.0143), (-0.009073, -0.009073, 0.02156), (-0.00659, -0.01591, -0.05099), (-0.01218, -0.0294, -0.04123), (-0.01591, -0.03841, -0.02663), (-0.01722, -0.04157, -0.009414), (-0.01591, -0.03841, 0.007807), (-0.01218, -0.0294, 0.02241), (-0.00659, -0.01591, 0.03216), (-2.764e-09, -0.01283, -0.04039), (-1.875e-09, -0.02371, -0.03312), (-9.335e-09, -0.03098, -0.02225), (-1.048e-08, -0.03353, -0.009414), (-9.366e-09, -0.03098, 0.003417), (-1.931e-09, -0.02371, 0.0143), (-2.166e-09, -0.01283, 0.02156), (-2.76e-09, -0.01125, 0.02188), (-3.859e-09, -0.01722, -0.05099), (-0.007955, -0.007955, -0.04071), (-3.859e-09, -0.03182, -0.04123), (-1.191e-08, -0.04157, -0.02663), (-1.325e-08, -0.045, -0.009414), (-1.191e-08, -0.04157, 0.007807), (-3.859e-09, -0.03182, 0.02241), (-3.188e-09, -0.01722, 0.03216), (-0.007955, -0.007955, 0.02188), (-1.599e-15, -7.868e-09, 0.03559), (-0.01218, -0.01218, 0.03216), (-0.01218, -0.01218, -0.05099), (0.0, -3.934e-09, -0.05441), (-0.0225, -0.0225, -0.04123), (-0.0294, -0.0294, -0.02663), (-0.03182, -0.03182, -0.009414), (-0.0294, -0.0294, 0.007807), (-0.0225, -0.0225, 0.02241)], [], [(10, 11, 38, 37), (8, 9, 36, 34), (13, 14, 33, 40), (11, 12, 39, 38), (9, 10, 37, 36), (35, 8, 34), (14, 32, 33), (12, 13, 40, 39), (29, 30, 14, 13), (27, 28, 12, 11), (25, 26, 10, 9), (35, 23, 8), (30, 32, 14), (28, 29, 13, 12), (26, 27, 11, 10), (23, 25, 9, 8), (31, 24, 1, 2, 3, 4, 5, 6, 7), (15, 0, 22, 21, 20, 19, 18, 17, 16), (0, 15, 23, 35), (15, 16, 25, 23), (16, 17, 26, 25), (17, 18, 27, 26), (18, 19, 28, 27), (19, 20, 29, 28), (20, 21, 30, 29), (21, 22, 32, 30), (22, 0, 35, 32), (31, 7, 33, 32), (1, 24, 35, 34), (2, 1, 34, 36), (3, 2, 36, 37), (4, 3, 37, 38), (5, 4, 38, 39), (6, 5, 39, 40), (7, 6, 40, 33), (24, 31, 32, 35)])
me_sphere_009.polygons.foreach_set('use_smooth', [True] * 36)
_uv = me_sphere_009.uv_layers.new(name='UVMap')
_uv.uv.foreach_set('vector', [0.1875, 0.375, 0.1875, 0.5, 0.125, 0.5, 0.125, 0.375, 0.1875, 0.125, 0.1875, 0.25, 0.125, 0.25, 0.125, 0.125, 0.1875, 0.75, 0.1875, 0.875, 0.125, 0.875, 0.125, 0.75, 0.1875, 0.5, 0.1875, 0.625, 0.125, 0.625, 0.125, 0.5, 0.1875, 0.25, 0.1875, 0.375, 0.125, 0.375, 0.125, 0.25, 0.1562, 0.0, 0.1875, 0.125, 0.125, 0.125, 0.1875, 0.875, 0.1563, 1.0, 0.125, 0.875, 0.1875, 0.625, 0.1875, 0.75, 0.125, 0.75, 0.125, 0.625, 0.25, 0.75, 0.25, 0.875, 0.1875, 0.875, 0.1875, 0.75, 0.25, 0.5, 0.25, 0.625, 0.1875, 0.625, 0.1875, 0.5, 0.25, 0.25, 0.25, 0.375, 0.1875, 0.375, 0.1875, 0.25, 0.2188, 0.0, 0.25, 0.125, 0.1875, 0.125, 0.25, 0.875, 0.2188, 1.0, 0.1875, 0.875, 0.25, 0.625, 0.25, 0.75, 0.1875, 0.75, 0.1875, 0.625, 0.25, 0.375, 0.25, 0.5, 0.1875, 0.5, 0.1875, 0.375, 0.25, 0.125, 0.25, 0.25, 0.1875, 0.25, 0.1875, 0.125, 0.1416, 0.8126, 0.1416, 0.1874, 0.1398, 0.196, 0.1328, 0.2928, 0.131, 0.3955, 0.1306, 0.5, 0.131, 0.6045, 0.1328, 0.7072, 0.1398, 0.804, 0.2106, 0.196, 0.2053, 0.1874, 0.2282, 0.8126, 0.2303, 0.804, 0.2377, 0.7072, 0.2392, 0.6045, 0.2389, 0.5, 0.2368, 0.3955, 0.231, 0.2928, 0.2053, 0.1874, 0.2106, 0.196, 0.25, 0.125, 0.1562, 0.0, 0.2106, 0.196, 0.231, 0.2928, 0.25, 0.25, 0.25, 0.125, 0.231, 0.2928, 0.2368, 0.3955, 0.25, 0.375, 0.25, 0.25, 0.2368, 0.3955, 0.2389, 0.5, 0.25, 0.5, 0.25, 0.375, 0.2389, 0.5, 0.2392, 0.6045, 0.25, 0.625, 0.25, 0.5, 0.2392, 0.6045, 0.2377, 0.7072, 0.25, 0.75, 0.25, 0.625, 0.2377, 0.7072, 0.2303, 0.804, 0.25, 0.875, 0.25, 0.75, 0.2303, 0.804, 0.2282, 0.8126, 0.2188, 1.0, 0.25, 0.875, 0.2282, 0.8126, 0.2053, 0.1874, 0.1562, 0.0, 0.2188, 1.0, 0.1416, 0.8126, 0.1398, 0.804, 0.125, 0.875, 0.1563, 1.0, 0.1398, 0.196, 0.1416, 0.1874, 0.1562, 0.0, 0.125, 0.125, 0.1328, 0.2928, 0.1398, 0.196, 0.125, 0.125, 0.125, 0.25, 0.131, 0.3955, 0.1328, 0.2928, 0.125, 0.25, 0.125, 0.375, 0.1306, 0.5, 0.131, 0.3955, 0.125, 0.375, 0.125, 0.5, 0.131, 0.6045, 0.1306, 0.5, 0.125, 0.5, 0.125, 0.625, 0.1328, 0.7072, 0.131, 0.6045, 0.125, 0.625, 0.125, 0.75, 0.1398, 0.804, 0.1328, 0.7072, 0.125, 0.75, 0.125, 0.875, 0.1416, 0.1874, 0.1416, 0.8126, 0.1563, 1.0, 0.1562, 0.0])
me_sphere_009.materials.append(mat_garlic)
me_sphere_009.update()
me_sphere_010 = bpy.data.meshes.new('Sphere.010')
me_sphere_010.from_pydata([(0.007955, -0.007955, -0.04071), (-2.764e-09, -0.01283, -0.04039), (-1.875e-09, -0.02371, -0.03312), (-9.335e-09, -0.03098, -0.02225), (-1.048e-08, -0.03353, -0.009414), (-9.366e-09, -0.03098, 0.003417), (-1.931e-09, -0.02371, 0.0143), (-2.166e-09, -0.01283, 0.02156), (0.007955, -0.007955, 0.02188), (0.00659, -0.01591, -0.05099), (0.01218, -0.0294, -0.04123), (0.01591, -0.03841, -0.02663), (0.01722, -0.04157, -0.009414), (0.01591, -0.03841, 0.007807), (0.01218, -0.0294, 0.02241), (0.00659, -0.01591, 0.03216), (0.009073, -0.009073, -0.04039), (0.01676, -0.01676, -0.03312), (0.0219, -0.0219, -0.02225), (0.02371, -0.02371, -0.009414), (0.0219, -0.0219, 0.003417), (0.01676, -0.01676, 0.0143), (0.009073, -0.009073, 0.02156), (0.01218, -0.01218, -0.05099), (-2.665e-09, -0.01125, -0.04071), (-2.76e-09, -0.01125, 0.02188), (0.01218, -0.01218, 0.03216), (0.0225, -0.0225, -0.04123), (0.0294, -0.0294, -0.02663), (0.03182, -0.03182, -0.009414), (0.0294, -0.0294, 0.007807), (0.0225, -0.0225, 0.02241), (-3.859e-09, -0.01722, -0.05099), (0.0, -3.934e-09, -0.05441), (-3.859e-09, -0.03182, -0.04123), (-1.191e-08, -0.04157, -0.02663), (-1.325e-08, -0.045, -0.009414), (-1.191e-08, -0.04157, 0.007807), (-3.859e-09, -0.03182, 0.02241), (-3.188e-09, -0.01722, 0.03216), (-1.599e-15, -7.868e-09, 0.03559)], [], [(10, 11, 35, 34), (33, 9, 32), (15, 40, 39), (13, 14, 38, 37), (11, 12, 36, 35), (9, 10, 34, 32), (14, 15, 39, 38), (12, 13, 37, 36), (26, 40, 15), (30, 31, 14, 13), (28, 29, 12, 11), (23, 27, 10, 9), (31, 26, 15, 14), (29, 30, 13, 12), (27, 28, 11, 10), (33, 23, 9), (1, 2, 3, 4, 5, 6, 7, 25, 24), (16, 0, 8, 22, 21, 20, 19, 18, 17), (0, 16, 23, 33), (22, 8, 40, 26), (16, 17, 27, 23), (17, 18, 28, 27), (18, 19, 29, 28), (19, 20, 30, 29), (20, 21, 31, 30), (21, 22, 26, 31), (8, 0, 33, 40), (1, 24, 33, 32), (2, 1, 32, 34), (3, 2, 34, 35), (4, 3, 35, 36), (5, 4, 36, 37), (6, 5, 37, 38), (7, 6, 38, 39), (25, 7, 39, 40), (24, 25, 40, 33)])
me_sphere_010.polygons.foreach_set('use_smooth', [True] * 36)
_uv = me_sphere_010.uv_layers.new(name='UVMap')
_uv.uv.foreach_set('vector', [0.3125, 0.25, 0.3125, 0.375, 0.25, 0.375, 0.25, 0.25, 0.2812, 0.0, 0.3125, 0.125, 0.25, 0.125, 0.3125, 0.875, 0.2812, 1.0, 0.25, 0.875, 0.3125, 0.625, 0.3125, 0.75, 0.25, 0.75, 0.25, 0.625, 0.3125, 0.375, 0.3125, 0.5, 0.25, 0.5, 0.25, 0.375, 0.3125, 0.125, 0.3125, 0.25, 0.25, 0.25, 0.25, 0.125, 0.3125, 0.75, 0.3125, 0.875, 0.25, 0.875, 0.25, 0.75, 0.3125, 0.5, 0.3125, 0.625, 0.25, 0.625, 0.25, 0.5, 0.375, 0.875, 0.3437, 1.0, 0.3125, 0.875, 0.375, 0.625, 0.375, 0.75, 0.3125, 0.75, 0.3125, 0.625, 0.375, 0.375, 0.375, 0.5, 0.3125, 0.5, 0.3125, 0.375, 0.375, 0.125, 0.375, 0.25, 0.3125, 0.25, 0.3125, 0.125, 0.375, 0.75, 0.375, 0.875, 0.3125, 0.875, 0.3125, 0.75, 0.375, 0.5, 0.375, 0.625, 0.3125, 0.625, 0.3125, 0.5, 0.375, 0.25, 0.375, 0.375, 0.3125, 0.375, 0.3125, 0.25, 0.3437, 0.0, 0.375, 0.125, 0.3125, 0.125, 0.2648, 0.196, 0.2578, 0.2928, 0.256, 0.3955, 0.2556, 0.5, 0.256, 0.6045, 0.2578, 0.7072, 0.2648, 0.804, 0.2666, 0.8126, 0.2666, 0.1874, 0.3356, 0.196, 0.3303, 0.1874, 0.3532, 0.8126, 0.3553, 0.804, 0.3627, 0.7072, 0.3642, 0.6045, 0.3639, 0.5, 0.3618, 0.3955, 0.356, 0.2928, 0.3303, 0.1874, 0.3356, 0.196, 0.375, 0.125, 0.2812, 0.0, 0.3553, 0.804, 0.3532, 0.8126, 0.3437, 1.0, 0.375, 0.875, 0.3356, 0.196, 0.356, 0.2928, 0.375, 0.25, 0.375, 0.125, 0.356, 0.2928, 0.3618, 0.3955, 0.375, 0.375, 0.375, 0.25, 0.3618, 0.3955, 0.3639, 0.5, 0.375, 0.5, 0.375, 0.375, 0.3639, 0.5, 0.3642, 0.6045, 0.375, 0.625, 0.375, 0.5, 0.3642, 0.6045, 0.3627, 0.7072, 0.375, 0.75, 0.375, 0.625, 0.3627, 0.7072, 0.3553, 0.804, 0.375, 0.875, 0.375, 0.75, 0.3532, 0.8126, 0.3303, 0.1874, 0.2812, 0.0, 0.3437, 1.0, 0.2648, 0.196, 0.2666, 0.1874, 0.2812, 0.0, 0.25, 0.125, 0.2578, 0.2928, 0.2648, 0.196, 0.25, 0.125, 0.25, 0.25, 0.256, 0.3955, 0.2578, 0.2928, 0.25, 0.25, 0.25, 0.375, 0.2556, 0.5, 0.256, 0.3955, 0.25, 0.375, 0.25, 0.5, 0.256, 0.6045, 0.2556, 0.5, 0.25, 0.5, 0.25, 0.625, 0.2578, 0.7072, 0.256, 0.6045, 0.25, 0.625, 0.25, 0.75, 0.2648, 0.804, 0.2578, 0.7072, 0.25, 0.75, 0.25, 0.875, 0.2666, 0.8126, 0.2648, 0.804, 0.25, 0.875, 0.2812, 1.0, 0.2666, 0.1874, 0.2666, 0.8126, 0.2812, 1.0, 0.2812, 0.0])
me_sphere_010.materials.append(mat_garlic)
me_sphere_010.update()
me_sphere_011 = bpy.data.meshes.new('Sphere.011')
me_sphere_011.from_pydata([(0.01125, -4.92e-09, -0.04071), (0.01125, -8.743e-09, 0.02188), (0.009073, -0.009073, -0.04039), (0.01676, -0.01676, -0.03312), (0.0219, -0.0219, -0.02225), (0.02371, -0.02371, -0.009414), (0.0219, -0.0219, 0.003417), (0.01676, -0.01676, 0.0143), (0.009073, -0.009073, 0.02156), (0.01591, -0.00659, -0.05099), (0.0294, -0.01218, -0.04123), (0.03841, -0.01591, -0.02663), (0.04157, -0.01722, -0.009414), (0.03841, -0.01591, 0.007807), (0.0294, -0.01218, 0.02241), (0.01591, -0.00659, 0.03216), (0.01283, -5.344e-09, -0.04039), (0.02371, -7.708e-09, -0.03312), (0.03098, -8.829e-09, -0.02225), (0.03353, -1.008e-08, -0.009414), (0.03098, -8.793e-09, 0.003417), (0.02371, -7.643e-09, 0.0143), (0.01283, -3.917e-09, 0.02156), (0.01722, -5.664e-09, -0.05099), (0.007955, -0.007955, -0.04071), (0.007955, -0.007955, 0.02188), (0.01722, -4.323e-09, 0.03216), (0.03182, -8.346e-09, -0.04123), (0.04157, -9.687e-09, -0.02663), (0.045, -1.103e-08, -0.009414), (0.04157, -9.687e-09, 0.007807), (0.03182, -8.346e-09, 0.02241), (0.01218, -0.01218, -0.05099), (0.0, -3.934e-09, -0.05441), (-1.599e-15, -7.868e-09, 0.03559), (0.01218, -0.01218, 0.03216), (0.0225, -0.0225, -0.04123), (0.0294, -0.0294, -0.02663), (0.03182, -0.03182, -0.009414), (0.0294, -0.0294, 0.007807), (0.0225, -0.0225, 0.02241)], [], [(9, 10, 36, 32), (14, 15, 35, 40), (12, 13, 39, 38), (10, 11, 37, 36), (33, 9, 32), (15, 34, 35), (13, 14, 40, 39), (11, 12, 38, 37), (31, 26, 15, 14), (29, 30, 13, 12), (27, 28, 11, 10), (33, 23, 9), (26, 34, 15), (30, 31, 14, 13), (28, 29, 12, 11), (23, 27, 10, 9), (2, 3, 4, 5, 6, 7, 8, 25, 24), (16, 0, 1, 22, 21, 20, 19, 18, 17), (0, 16, 23, 33), (22, 1, 34, 26), (16, 17, 27, 23), (17, 18, 28, 27), (18, 19, 29, 28), (19, 20, 30, 29), (20, 21, 31, 30), (21, 22, 26, 31), (1, 0, 33, 34), (2, 24, 33, 32), (25, 8, 35, 34), (3, 2, 32, 36), (4, 3, 36, 37), (5, 4, 37, 38), (6, 5, 38, 39), (7, 6, 39, 40), (8, 7, 40, 35), (24, 25, 34, 33)])
me_sphere_011.polygons.foreach_set('use_smooth', [True] * 36)
_uv = me_sphere_011.uv_layers.new(name='UVMap')
_uv.uv.foreach_set('vector', [0.4375, 0.125, 0.4375, 0.25, 0.375, 0.25, 0.375, 0.125, 0.4375, 0.75, 0.4375, 0.875, 0.375, 0.875, 0.375, 0.75, 0.4375, 0.5, 0.4375, 0.625, 0.375, 0.625, 0.375, 0.5, 0.4375, 0.25, 0.4375, 0.375, 0.375, 0.375, 0.375, 0.25, 0.4062, 0.0, 0.4375, 0.125, 0.375, 0.125, 0.4375, 0.875, 0.4062, 1.0, 0.375, 0.875, 0.4375, 0.625, 0.4375, 0.75, 0.375, 0.75, 0.375, 0.625, 0.4375, 0.375, 0.4375, 0.5, 0.375, 0.5, 0.375, 0.375, 0.5, 0.75, 0.5, 0.875, 0.4375, 0.875, 0.4375, 0.75, 0.5, 0.5, 0.5, 0.625, 0.4375, 0.625, 0.4375, 0.5, 0.5, 0.25, 0.5, 0.375, 0.4375, 0.375, 0.4375, 0.25, 0.4687, 0.0, 0.5, 0.125, 0.4375, 0.125, 0.5, 0.875, 0.4687, 1.0, 0.4375, 0.875, 0.5, 0.625, 0.5, 0.75, 0.4375, 0.75, 0.4375, 0.625, 0.5, 0.375, 0.5, 0.5, 0.4375, 0.5, 0.4375, 0.375, 0.5, 0.125, 0.5, 0.25, 0.4375, 0.25, 0.4375, 0.125, 0.3898, 0.196, 0.3828, 0.2928, 0.381, 0.3955, 0.3806, 0.5, 0.381, 0.6045, 0.3828, 0.7072, 0.3898, 0.804, 0.3916, 0.8126, 0.3916, 0.1874, 0.4606, 0.196, 0.4553, 0.1874, 0.4782, 0.8126, 0.4803, 0.804, 0.4877, 0.7072, 0.4892, 0.6045, 0.4889, 0.5, 0.4868, 0.3955, 0.481, 0.2928, 0.4553, 0.1874, 0.4606, 0.196, 0.5, 0.125, 0.4062, 0.0, 0.4803, 0.804, 0.4782, 0.8126, 0.4687, 1.0, 0.5, 0.875, 0.4606, 0.196, 0.481, 0.2928, 0.5, 0.25, 0.5, 0.125, 0.481, 0.2928, 0.4868, 0.3955, 0.5, 0.375, 0.5, 0.25, 0.4868, 0.3955, 0.4889, 0.5, 0.5, 0.5, 0.5, 0.375, 0.4889, 0.5, 0.4892, 0.6045, 0.5, 0.625, 0.5, 0.5, 0.4892, 0.6045, 0.4877, 0.7072, 0.5, 0.75, 0.5, 0.625, 0.4877, 0.7072, 0.4803, 0.804, 0.5, 0.875, 0.5, 0.75, 0.4782, 0.8126, 0.4553, 0.1874, 0.4062, 0.0, 0.4687, 1.0, 0.3898, 0.196, 0.3916, 0.1874, 0.4062, 0.0, 0.375, 0.125, 0.3916, 0.8126, 0.3898, 0.804, 0.375, 0.875, 0.4062, 1.0, 0.3828, 0.2928, 0.3898, 0.196, 0.375, 0.125, 0.375, 0.25, 0.381, 0.3955, 0.3828, 0.2928, 0.375, 0.25, 0.375, 0.375, 0.3806, 0.5, 0.381, 0.3955, 0.375, 0.375, 0.375, 0.5, 0.381, 0.6045, 0.3806, 0.5, 0.375, 0.5, 0.375, 0.625, 0.3828, 0.7072, 0.381, 0.6045, 0.375, 0.625, 0.375, 0.75, 0.3898, 0.804, 0.3828, 0.7072, 0.375, 0.75, 0.375, 0.875, 0.3916, 0.1874, 0.3916, 0.8126, 0.4062, 1.0, 0.4062, 0.0])
me_sphere_011.materials.append(mat_garlic)
me_sphere_011.update()

# ---- objects
ob_sphere_003 = bpy.data.objects.new('Sphere.003', me_sphere_003)
ob_sphere_004 = bpy.data.objects.new('Sphere.004', me_sphere_005)
ob_sphere_005 = bpy.data.objects.new('Sphere.005', me_sphere_006)
ob_sphere_006 = bpy.data.objects.new('Sphere.006', me_sphere_007)
ob_sphere_007 = bpy.data.objects.new('Sphere.007', me_sphere_008)
ob_sphere = bpy.data.objects.new('Sphere', me_sphere_009)
ob_sphere_001 = bpy.data.objects.new('Sphere.001', me_sphere_010)
ob_sphere_002 = bpy.data.objects.new('Sphere.002', me_sphere_011)

# ---- transforms, parenting, visibility, modifiers, constraints
ob_sphere_003.location = (0.0, 0.0, 0.0)
_m = ob_sphere_003.modifiers.new('Subdivision', 'SUBSURF')
_m.render_levels = 1
ob_sphere_004.location = (0.0, 0.0, 0.0)
_m = ob_sphere_004.modifiers.new('Subdivision', 'SUBSURF')
_m.render_levels = 1
ob_sphere_005.location = (0.0, 0.0, 0.0)
_m = ob_sphere_005.modifiers.new('Subdivision', 'SUBSURF')
_m.render_levels = 1
ob_sphere_006.location = (0.0, 0.0, 0.0)
_m = ob_sphere_006.modifiers.new('Subdivision', 'SUBSURF')
_m.render_levels = 1
ob_sphere_007.location = (0.0, 0.0, 0.0)
_m = ob_sphere_007.modifiers.new('Subdivision', 'SUBSURF')
_m.render_levels = 1
ob_sphere.location = (0.0, 0.0, 0.0)
_m = ob_sphere.modifiers.new('Subdivision', 'SUBSURF')
_m.render_levels = 1
ob_sphere_001.location = (0.0, 0.0, 0.0)
_m = ob_sphere_001.modifiers.new('Subdivision', 'SUBSURF')
_m.render_levels = 1
ob_sphere_002.location = (0.0, 0.0, 0.0)
_m = ob_sphere_002.modifiers.new('Subdivision', 'SUBSURF')
_m.render_levels = 1

# ---- collection membership
col_collection.objects.link(ob_sphere_003)
col_collection.objects.link(ob_sphere_004)
col_collection.objects.link(ob_sphere_005)
col_collection.objects.link(ob_sphere_006)
col_collection.objects.link(ob_sphere_007)
col_collection.objects.link(ob_sphere)
col_collection.objects.link(ob_sphere_001)
col_collection.objects.link(ob_sphere_002)

# ---- scene / render settings (as saved in the file)
scene.frame_start = 1; scene.frame_end = 250; scene.frame_set(0)
scene.render.engine = 'BLENDER_EEVEE_NEXT'
scene.cycles.sampling_pattern = 'TABULATED_SOBOL'
scene.cycles.use_light_tree = False
scene.view_settings.view_transform = 'Filmic'
bpy.context.view_layer.update()

# ---- added for rendering (the .blend has no active camera and no usable light): camera, sun
cam_auto = bpy.data.cameras.new('AutoCamera')
cam_auto.lens = 50.0
cam_auto.sensor_width = 36.0
cam_auto.clip_end = 1000.0
ob_auto_camera = bpy.data.objects.new('AutoCamera', cam_auto)
scene.collection.objects.link(ob_auto_camera)
ob_auto_camera.location = (0.185045, -0.222054, 0.138622)
ob_auto_camera.rotation_euler = (1.09748, -7.21219e-08, 0.694738)
scene.camera = ob_auto_camera
light_auto_sun = bpy.data.lights.new('AutoSun', 'SUN')
light_auto_sun.energy = 3.0
light_auto_sun.angle = 0.0523599
ob_auto_sun = bpy.data.objects.new('AutoSun', light_auto_sun)
scene.collection.objects.link(ob_auto_sun)
ob_auto_sun.rotation_euler = (0.872665, 0.174533, 0.523599)
bpy.context.view_layer.update()
